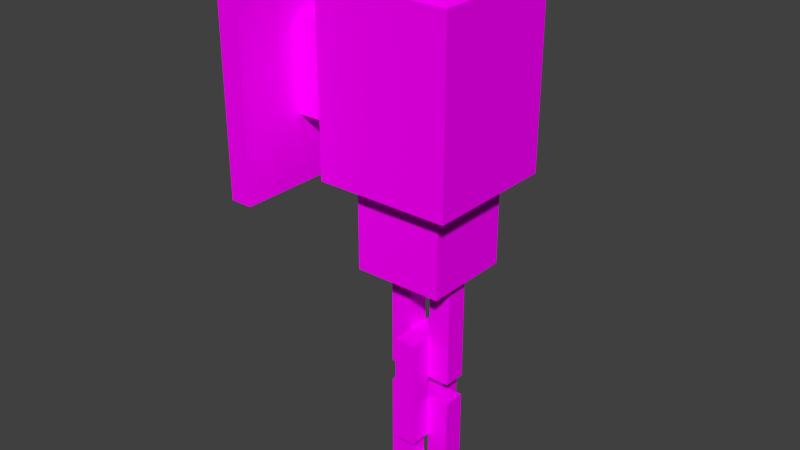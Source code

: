 # Source: light.blend  (saved by Blender 2.79.0; exported with 4.5.12 LTS)
import bpy
from mathutils import Matrix  # noqa: F401  (used for matrix-valued properties, if any)

bpy.ops.wm.read_factory_settings(use_empty=True)
scene = bpy.context.scene
scene.name = 'Scene'

# ---- collections
col_collection_1 = bpy.data.collections.new('Collection 1'); scene.collection.children.link(col_collection_1)

# ---- images (referenced by path relative to the original .blend; pixels are not part of the script)
import os
ASSET_DIR = os.environ.get("B2B_ASSET_DIR", "")  # directory of the original .blend (textures are referenced by path, not embedded)
HERE = os.path.dirname(os.path.abspath(__file__))  # packed textures are extracted next to this script under _unpacked/

def load_image(name, relpath, width, height, colorspace="sRGB"):
    """Load a texture the original file referenced (path relative to the .blend, or extracted next to this script)."""
    p = next((c for c in (os.path.join(HERE, relpath), os.path.join(ASSET_DIR, relpath)) if relpath and os.path.exists(c)), "")
    if p:
        img = bpy.data.images.load(p, check_existing=True)
        img.name = name
    else:  # same state as the original file: an image datablock whose file is absent (Cycles renders it pink)
        img = bpy.data.images.new(name, width, height)
        img.source = "FILE"
        img.filepath = "//" + (relpath or name)
    img.colorspace_settings.name = colorspace
    return img
img_map_png = load_image('map.png', 'map.png', 1024, 1024, 'sRGB')

# ---- materials (node trees are filled in below, after node groups)
mat_material = bpy.data.materials.new('Material')
mat_material.alpha_threshold = 0.0
mat_material.roughness = 0.5
mat_material.line_color = (0.0, 0.0, 0.0, 1.0)

# ---- material node trees
mat_material.use_nodes = True; mat_material.node_tree.nodes.clear()
_N = mat_material.node_tree.nodes; _L = mat_material.node_tree.links
n0 = _N.new('ShaderNodeOutputMaterial'); n0.name = 'Material Output'; n0.location = (300, 300)
n1 = _N.new('ShaderNodeBsdfDiffuse'); n1.name = 'Diffuse BSDF'; n1.location = (10, 300)
n2 = _N.new('ShaderNodeTexCoord'); n2.name = 'Texture Coordinate'; n2.location = (-373, 178)
n3 = _N.new('ShaderNodeTexImage'); n3.name = 'Image Texture'; n3.location = (-195, 300)
n3.width = 140
n3.image = img_map_png
n3.interpolation = 'Closest'
_L.new(n1.outputs[0], n0.inputs[0])
_L.new(n2.outputs[2], n3.inputs[0])
_L.new(n3.outputs[0], n1.inputs[0])
n0.is_active_output = True

# ---- world
world_world = bpy.data.worlds.new('World'); scene.world = world_world
world_world.color = (0.05088, 0.05088, 0.05088)
world_world.use_sun_shadow = False
world_world.sun_shadow_jitter_overblur = 0.0
world_world.cycles.sampling_method = 'NONE'
world_world.cycles.sample_map_resolution = 256

# ---- meshes
me_cube_002 = bpy.data.meshes.new('Cube.002')
me_cube_002.from_pydata([(0.05, -0.65, -1.9), (-0.05, -0.65, -1.9), (-0.05, -0.55, -1.9), (0.05, -0.55, -1.9), (0.05, -0.65, -1.4), (-0.05, -0.65, -1.4), (-0.05, -0.55, -1.4), (0.05, -0.55, -1.4), (0.05, -0.65, -1.8), (0.05, -0.65, -1.5), (-0.05, -0.65, -1.5), (-0.05, -0.65, -1.8), (-0.05, -0.55, -1.5), (-0.05, -0.55, -1.8), (0.05, -0.55, -1.5), (0.05, -0.55, -1.8), (-0.05, -0.45, -1.9), (0.05, -0.45, -1.9), (-0.05, -0.45, -1.8), (0.05, -0.45, -1.8), (-0.05, -0.45, -1.4), (0.05, -0.45, -1.4), (-0.05, -0.45, -1.5), (0.05, -0.45, -1.5), (-0.05, -0.35, -1.4), (0.05, -0.35, -1.4), (-0.05, -0.35, -1.5), (0.05, -0.35, -1.5), (-0.05, -0.35, -1.9), (0.05, -0.35, -1.9), (-0.05, -0.35, -1.8), (0.05, -0.35, -1.8), (0.15, -0.45, -1.6), (0.15, -0.55, -1.6), (0.05, -0.55, -1.6), (0.05, -0.45, -1.6), (0.15, -0.45, -1.1), (0.15, -0.55, -1.1), (0.05, -0.55, -1.1), (0.05, -0.45, -1.1), (0.15, -0.45, -1.5), (0.15, -0.45, -1.2), (0.15, -0.55, -1.2), (0.15, -0.55, -1.5), (0.05, -0.55, -1.2), (0.05, -0.55, -1.5), (0.05, -0.45, -1.2), (0.05, -0.45, -1.5), (-0.05, -0.55, -1.6), (-0.05, -0.45, -1.6), (-0.05, -0.55, -1.5), (-0.05, -0.45, -1.5), (-0.05, -0.55, -1.1), (-0.05, -0.45, -1.1), (-0.05, -0.55, -1.2), (-0.05, -0.45, -1.2), (-0.15, -0.55, -1.1), (-0.15, -0.45, -1.1), (-0.15, -0.55, -1.2), (-0.15, -0.45, -1.2), (-0.15, -0.55, -1.6), (-0.15, -0.45, -1.6), (-0.15, -0.55, -1.5), (-0.15, -0.45, -1.5), (0.05, -0.65, -1.3), (-0.05, -0.65, -1.3), (-0.05, -0.55, -1.3), (0.05, -0.55, -1.3), (0.05, -0.65, -0.8), (-0.05, -0.65, -0.8), (-0.05, -0.55, -0.8), (0.05, -0.55, -0.8), (0.05, -0.65, -1.2), (0.05, -0.65, -0.9), (-0.05, -0.65, -0.9), (-0.05, -0.65, -1.2), (-0.05, -0.55, -0.9), (-0.05, -0.55, -1.2), (0.05, -0.55, -0.9), (0.05, -0.55, -1.2), (-0.05, -0.45, -1.3), (0.05, -0.45, -1.3), (-0.05, -0.45, -1.2), (0.05, -0.45, -1.2), (-0.05, -0.45, -0.8), (0.05, -0.45, -0.8), (-0.05, -0.45, -0.9), (0.05, -0.45, -0.9), (-0.05, -0.35, -0.8), (0.05, -0.35, -0.8), (-0.05, -0.35, -0.9), (0.05, -0.35, -0.9), (-0.05, -0.35, -1.3), (0.05, -0.35, -1.3), (-0.05, -0.35, -1.2), (0.05, -0.35, -1.2), (-0.2, -0.3, -0.8), (0.2, -0.3, -0.8), (0.2, -0.7, -0.8), (-0.2, -0.7, -0.8), (-0.2, -0.3, -0.4), (0.2, -0.3, -0.4), (0.2, -0.7, -0.4), (-0.2, -0.7, -0.4), (-0.5, 0.1, -0.5), (0.5, 0.1, -0.5), (0.5, -4.172e-07, -0.5), (-0.5, 4.768e-07, -0.5), (-0.5, 0.1, 0.5), (0.5, 0.1, 0.5), (0.5, -4.172e-07, 0.5), (-0.5, 4.768e-07, 0.5), (-0.3, -0.2, -0.4), (0.3, -0.2, -0.4), (0.3, -0.8, -0.4), (-0.3, -0.8, -0.4), (-0.3, -0.2, 0.4), (0.3, -0.2, 0.4), (0.3, -0.8, 0.4), (-0.3, -0.8, 0.4), (-4.391e-07, -0.5, 0.5788), (-0.2, 1.788e-07, -0.2), (0.2, -1.788e-07, -0.2), (0.2, -0.2, -0.2), (-0.2, -0.2, -0.2), (-0.2, 1.788e-07, 0.2), (0.2, -1.788e-07, 0.2), (0.2, -0.2, 0.2), (-0.2, -0.2, 0.2)], [], [(11, 13, 2, 1), (13, 15, 19, 18), (15, 8, 0, 3), (0, 1, 2, 16, 28, 29, 17, 3), (5, 6, 12, 10), (10, 12, 13, 11), (14, 12, 22, 23), (12, 14, 15, 13), (7, 4, 9, 14), (14, 9, 8, 15), (15, 3, 17, 19), (2, 13, 18, 16), (22, 26, 30, 18), (7, 14, 23, 21), (12, 6, 20, 22), (21, 23, 27, 25), (22, 20, 24, 26), (11, 1, 0, 8, 9, 4, 5, 10), (6, 5, 4, 7, 21, 25, 24, 20), (19, 17, 29, 31), (16, 18, 30, 28), (27, 23, 19, 31), (18, 19, 23, 22), (24, 25, 27, 31, 29, 28, 30, 26), (43, 45, 34, 33), (45, 47, 51, 50), (47, 40, 32, 35), (32, 33, 34, 48, 60, 61, 49, 35), (37, 38, 44, 42), (42, 44, 45, 43), (46, 44, 54, 55), (44, 46, 47, 45), (39, 36, 41, 46), (46, 41, 40, 47), (47, 35, 49, 51), (34, 45, 50, 48), (54, 58, 62, 50), (39, 46, 55, 53), (44, 38, 52, 54), (53, 55, 59, 57), (54, 52, 56, 58), (43, 33, 32, 40, 41, 36, 37, 42), (38, 37, 36, 39, 53, 57, 56, 52), (51, 49, 61, 63), (48, 50, 62, 60), (59, 55, 51, 63), (50, 51, 55, 54), (56, 57, 59, 63, 61, 60, 62, 58), (75, 77, 66, 65), (77, 79, 83, 82), (79, 72, 64, 67), (64, 65, 66, 80, 92, 93, 81, 67), (69, 70, 76, 74), (74, 76, 77, 75), (78, 76, 86, 87), (76, 78, 79, 77), (71, 68, 73, 78), (78, 73, 72, 79), (79, 67, 81, 83), (66, 77, 82, 80), (86, 90, 94, 82), (71, 78, 87, 85), (76, 70, 84, 86), (85, 87, 91, 89), (86, 84, 88, 90), (75, 65, 64, 72, 73, 68, 69, 74), (70, 69, 68, 71, 85, 89, 88, 84), (83, 81, 93, 95), (80, 82, 94, 92), (91, 87, 83, 95), (82, 83, 87, 86), (88, 89, 91, 95, 93, 92, 94, 90), (100, 101, 97, 96), (101, 102, 98, 97), (102, 103, 99, 98), (103, 100, 96, 99), (96, 97, 98, 99), (109, 110, 106, 105), (110, 111, 107, 106), (111, 108, 104, 107), (104, 105, 106, 107), (111, 110, 109, 108), (116, 117, 113, 112), (117, 118, 114, 113), (118, 119, 115, 114), (119, 116, 112, 115), (112, 113, 114, 115), (118, 120, 119), (118, 117, 120), (116, 119, 120), (116, 120, 117), (125, 128, 127, 126), (126, 127, 123, 122), (128, 125, 121, 124), (121, 122, 123, 124)])
_uv = me_cube_002.uv_layers.new(name='UVMap')
_uv.uv.foreach_set('vector', [0.1875, 0.9102, 0.1836, 0.9102, 0.1836, 0.9062, 0.1875, 0.9062, 0.1797, 0.9336, 0.1797, 0.9297, 0.1836, 0.9297, 0.1836, 0.9336, 0.1797, 0.9102, 0.1758, 0.9102, 0.1758, 0.9062, 0.1797, 0.9062, 0.1758, 0.9023, 0.1758, 0.8984, 0.1797, 0.8984, 0.1836, 0.8984, 0.1875, 0.8984, 0.1875, 0.9023, 0.1836, 0.9023, 0.1797, 0.9023, 0.1875, 0.9258, 0.1836, 0.9258, 0.1836, 0.9219, 0.1875, 0.9219, 0.1875, 0.9219, 0.1836, 0.9219, 0.1836, 0.9102, 0.1875, 0.9102, 0.1797, 0.9336, 0.1797, 0.9297, 0.1836, 0.9297, 0.1836, 0.9336, 0.1719, 0.9219, 0.168, 0.9219, 0.168, 0.9102, 0.1719, 0.9102, 0.1797, 0.9258, 0.1758, 0.9258, 0.1758, 0.9219, 0.1797, 0.9219, 0.1797, 0.9219, 0.1758, 0.9219, 0.1758, 0.9102, 0.1797, 0.9102, 0.1797, 0.9102, 0.1797, 0.9062, 0.1836, 0.9062, 0.1836, 0.9102, 0.1836, 0.9062, 0.1836, 0.9102, 0.1797, 0.9102, 0.1797, 0.9062, 0.1797, 0.9219, 0.1758, 0.9219, 0.1758, 0.9102, 0.1797, 0.9102, 0.1797, 0.9258, 0.1797, 0.9219, 0.1836, 0.9219, 0.1836, 0.9258, 0.1836, 0.9219, 0.1836, 0.9258, 0.1797, 0.9258, 0.1797, 0.9219, 0.1836, 0.9258, 0.1836, 0.9219, 0.1875, 0.9219, 0.1875, 0.9258, 0.1797, 0.9219, 0.1797, 0.9258, 0.1758, 0.9258, 0.1758, 0.9219, 0.1914, 0.9102, 0.1914, 0.9062, 0.1953, 0.9062, 0.1953, 0.9102, 0.1953, 0.9219, 0.1953, 0.9258, 0.1914, 0.9258, 0.1914, 0.9219, 0.1797, 0.9023, 0.1758, 0.9023, 0.1758, 0.8984, 0.1797, 0.8984, 0.1836, 0.8984, 0.1875, 0.8984, 0.1875, 0.9023, 0.1836, 0.9023, 0.1836, 0.9102, 0.1836, 0.9062, 0.1875, 0.9062, 0.1875, 0.9102, 0.1797, 0.9062, 0.1797, 0.9102, 0.1758, 0.9102, 0.1758, 0.9062, 0.1875, 0.9219, 0.1836, 0.9219, 0.1836, 0.9102, 0.1875, 0.9102, 0.168, 0.9102, 0.1719, 0.9102, 0.1719, 0.9219, 0.168, 0.9219, 0.1953, 0.9258, 0.1914, 0.9258, 0.1914, 0.9219, 0.1914, 0.9102, 0.1914, 0.9062, 0.1953, 0.9062, 0.1953, 0.9102, 0.1953, 0.9219, 0.2227, 0.9102, 0.2188, 0.9102, 0.2188, 0.9062, 0.2227, 0.9062, 0.2148, 0.9336, 0.2148, 0.9297, 0.2188, 0.9297, 0.2188, 0.9336, 0.2148, 0.9102, 0.2109, 0.9102, 0.2109, 0.9062, 0.2148, 0.9062, 0.2109, 0.9023, 0.2109, 0.8984, 0.2148, 0.8984, 0.2188, 0.8984, 0.2227, 0.8984, 0.2227, 0.9023, 0.2188, 0.9023, 0.2148, 0.9023, 0.2227, 0.9258, 0.2188, 0.9258, 0.2188, 0.9219, 0.2227, 0.9219, 0.2227, 0.9219, 0.2188, 0.9219, 0.2188, 0.9102, 0.2227, 0.9102, 0.2148, 0.9336, 0.2148, 0.9297, 0.2188, 0.9297, 0.2188, 0.9336, 0.207, 0.9219, 0.2031, 0.9219, 0.2031, 0.9102, 0.207, 0.9102, 0.2148, 0.9258, 0.2109, 0.9258, 0.2109, 0.9219, 0.2148, 0.9219, 0.2148, 0.9219, 0.2109, 0.9219, 0.2109, 0.9102, 0.2148, 0.9102, 0.2148, 0.9102, 0.2148, 0.9062, 0.2188, 0.9062, 0.2188, 0.9102, 0.2188, 0.9062, 0.2188, 0.9102, 0.2148, 0.9102, 0.2148, 0.9062, 0.2148, 0.9219, 0.2109, 0.9219, 0.2109, 0.9102, 0.2148, 0.9102, 0.2148, 0.9258, 0.2148, 0.9219, 0.2188, 0.9219, 0.2188, 0.9258, 0.2188, 0.9219, 0.2188, 0.9258, 0.2148, 0.9258, 0.2148, 0.9219, 0.2188, 0.9258, 0.2188, 0.9219, 0.2227, 0.9219, 0.2227, 0.9258, 0.2148, 0.9219, 0.2148, 0.9258, 0.2109, 0.9258, 0.2109, 0.9219, 0.2266, 0.9102, 0.2266, 0.9062, 0.2305, 0.9062, 0.2305, 0.9102, 0.2305, 0.9219, 0.2305, 0.9258, 0.2266, 0.9258, 0.2266, 0.9219, 0.2148, 0.9023, 0.2109, 0.9023, 0.2109, 0.8984, 0.2148, 0.8984, 0.2188, 0.8984, 0.2227, 0.8984, 0.2227, 0.9023, 0.2188, 0.9023, 0.2188, 0.9102, 0.2188, 0.9062, 0.2227, 0.9062, 0.2227, 0.9102, 0.2148, 0.9062, 0.2148, 0.9102, 0.2109, 0.9102, 0.2109, 0.9062, 0.2227, 0.9219, 0.2188, 0.9219, 0.2188, 0.9102, 0.2227, 0.9102, 0.2031, 0.9102, 0.207, 0.9102, 0.207, 0.9219, 0.2031, 0.9219, 0.2305, 0.9258, 0.2266, 0.9258, 0.2266, 0.9219, 0.2266, 0.9102, 0.2266, 0.9062, 0.2305, 0.9062, 0.2305, 0.9102, 0.2305, 0.9219, 0.1875, 0.9102, 0.1836, 0.9102, 0.1836, 0.9062, 0.1875, 0.9062, 0.1797, 0.9336, 0.1797, 0.9297, 0.1836, 0.9297, 0.1836, 0.9336, 0.1797, 0.9102, 0.1758, 0.9102, 0.1758, 0.9062, 0.1797, 0.9062, 0.1758, 0.9023, 0.1758, 0.8984, 0.1797, 0.8984, 0.1836, 0.8984, 0.1875, 0.8984, 0.1875, 0.9023, 0.1836, 0.9023, 0.1797, 0.9023, 0.1875, 0.9258, 0.1836, 0.9258, 0.1836, 0.9219, 0.1875, 0.9219, 0.1875, 0.9219, 0.1836, 0.9219, 0.1836, 0.9102, 0.1875, 0.9102, 0.1797, 0.9336, 0.1797, 0.9297, 0.1836, 0.9297, 0.1836, 0.9336, 0.1719, 0.9219, 0.168, 0.9219, 0.168, 0.9102, 0.1719, 0.9102, 0.1797, 0.9258, 0.1758, 0.9258, 0.1758, 0.9219, 0.1797, 0.9219, 0.1797, 0.9219, 0.1758, 0.9219, 0.1758, 0.9102, 0.1797, 0.9102, 0.1797, 0.9102, 0.1797, 0.9062, 0.1836, 0.9062, 0.1836, 0.9102, 0.1836, 0.9062, 0.1836, 0.9102, 0.1797, 0.9102, 0.1797, 0.9062, 0.1797, 0.9219, 0.1758, 0.9219, 0.1758, 0.9102, 0.1797, 0.9102, 0.1797, 0.9258, 0.1797, 0.9219, 0.1836, 0.9219, 0.1836, 0.9258, 0.1836, 0.9219, 0.1836, 0.9258, 0.1797, 0.9258, 0.1797, 0.9219, 0.1836, 0.9258, 0.1836, 0.9219, 0.1875, 0.9219, 0.1875, 0.9258, 0.1797, 0.9219, 0.1797, 0.9258, 0.1758, 0.9258, 0.1758, 0.9219, 0.1914, 0.9102, 0.1914, 0.9062, 0.1953, 0.9062, 0.1953, 0.9102, 0.1953, 0.9219, 0.1953, 0.9258, 0.1914, 0.9258, 0.1914, 0.9219, 0.1797, 0.9023, 0.1758, 0.9023, 0.1758, 0.8984, 0.1797, 0.8984, 0.1836, 0.8984, 0.1875, 0.8984, 0.1875, 0.9023, 0.1836, 0.9023, 0.1836, 0.9102, 0.1836, 0.9062, 0.1875, 0.9062, 0.1875, 0.9102, 0.1797, 0.9062, 0.1797, 0.9102, 0.1758, 0.9102, 0.1758, 0.9062, 0.1875, 0.9219, 0.1836, 0.9219, 0.1836, 0.9102, 0.1875, 0.9102, 0.168, 0.9102, 0.1719, 0.9102, 0.1719, 0.9219, 0.168, 0.9219, 0.1953, 0.9258, 0.1914, 0.9258, 0.1914, 0.9219, 0.1914, 0.9102, 0.1914, 0.9062, 0.1953, 0.9062, 0.1953, 0.9102, 0.1953, 0.9219, 0.168, 0.875, 0.1836, 0.875, 0.1836, 0.8906, 0.168, 0.8906, 0.168, 0.875, 0.1836, 0.875, 0.1836, 0.8906, 0.168, 0.8906, 0.1836, 0.8906, 0.168, 0.8906, 0.168, 0.875, 0.1836, 0.875, 0.1836, 0.8906, 0.168, 0.8906, 0.168, 0.875, 0.1836, 0.875, 0.168, 0.8711, 0.168, 0.8555, 0.1836, 0.8555, 0.1836, 0.8711, 0.168, 0.9492, 0.1719, 0.9492, 0.1719, 0.9961, 0.168, 0.9961, 0.2227, 0.9961, 0.1758, 0.9961, 0.1758, 0.9492, 0.2227, 0.9492, 0.1719, 0.9961, 0.168, 0.9961, 0.168, 0.9492, 0.1719, 0.9492, 0.2227, 0.9453, 0.1758, 0.9453, 0.1758, 0.9414, 0.2227, 0.9414, 0.1758, 0.9414, 0.2227, 0.9414, 0.2227, 0.9453, 0.1758, 0.9453, 0.2148, 0.8789, 0.1914, 0.8789, 0.1914, 0.8477, 0.2148, 0.8477, 0.2148, 0.8789, 0.1914, 0.8789, 0.1914, 0.8477, 0.2148, 0.8477, 0.2148, 0.8789, 0.1914, 0.8789, 0.1914, 0.8477, 0.2148, 0.8477, 0.2148, 0.8789, 0.1914, 0.8789, 0.1914, 0.8477, 0.2148, 0.8477, 0.1914, 0.8438, 0.1914, 0.8203, 0.2148, 0.8203, 0.2148, 0.8438, 0.2148, 0.8828, 0.2031, 0.8945, 0.1914, 0.8828, 0.1914, 0.8828, 0.2148, 0.8828, 0.2031, 0.8945, 0.1914, 0.8828, 0.2148, 0.8828, 0.2031, 0.8945, 0.2148, 0.8828, 0.2031, 0.8945, 0.1914, 0.8828, 0.1719, 0.8555, 0.1797, 0.8555, 0.1797, 0.8711, 0.1719, 0.8711, 0.1719, 0.8555, 0.1797, 0.8555, 0.1797, 0.8711, 0.1719, 0.8711, 0.1797, 0.8711, 0.1719, 0.8711, 0.1719, 0.8555, 0.1797, 0.8555, 0.1719, 0.8711, 0.1719, 0.8555, 0.1797, 0.8555, 0.1797, 0.8711])
me_cube_002.materials.append(mat_material)
me_cube_002.use_remesh_preserve_volume = False
me_cube_002.use_remesh_preserve_attributes = False
me_cube_002.use_mirror_vertex_groups = False
me_cube_002.update()

# ---- objects
ob_cube_001 = bpy.data.objects.new('Cube.001', me_cube_002)

# ---- transforms, parenting, visibility, modifiers, constraints
ob_cube_001.location = (0.0, 0.0, 0.0)
ob_cube_001.rotation_euler = (0.0, -0.0, 1.571)
ob_cube_001.lineart.crease_threshold = 0.0

# ---- collection membership
col_collection_1.objects.link(ob_cube_001)

# ---- scene / render settings (as saved in the file)
scene.frame_start = 1; scene.frame_end = 250; scene.frame_set(1)
scene.render.engine = 'CYCLES'
scene.render.resolution_percentage = 50
scene.render.dither_intensity = 0.0
scene.cycles.use_denoising = False
scene.cycles.samples = 10
scene.cycles.sampling_pattern = 'TABULATED_SOBOL'
scene.cycles.light_sampling_threshold = 0.0
scene.cycles.use_adaptive_sampling = False
scene.cycles.use_light_tree = False
scene.cycles.blur_glossy = 0.0
scene.cycles.volume_bounces = 1
scene.cycles.pixel_filter_type = 'GAUSSIAN'
scene.cycles.sample_clamp_indirect = 0.0
scene.view_settings.view_transform = 'Standard'
bpy.context.view_layer.update()

# ---- added for rendering (the .blend has no active camera and no usable light): camera, sun
cam_auto = bpy.data.cameras.new('AutoCamera')
cam_auto.lens = 50.0
cam_auto.sensor_width = 36.0
cam_auto.clip_end = 1000.0
ob_auto_camera = bpy.data.objects.new('AutoCamera', cam_auto)
scene.collection.objects.link(ob_auto_camera)
ob_auto_camera.location = (2.95947, -3.13136, 1.42697)
ob_auto_camera.rotation_euler = (1.09748, -7.21219e-08, 0.694738)
scene.camera = ob_auto_camera
light_auto_sun = bpy.data.lights.new('AutoSun', 'SUN')
light_auto_sun.energy = 3.0
light_auto_sun.angle = 0.0523599
ob_auto_sun = bpy.data.objects.new('AutoSun', light_auto_sun)
scene.collection.objects.link(ob_auto_sun)
ob_auto_sun.rotation_euler = (0.872665, 0.174533, 0.523599)
bpy.context.view_layer.update()
